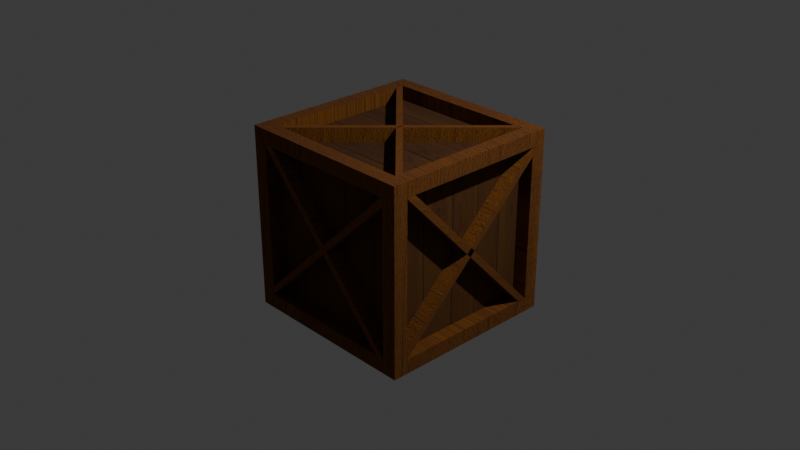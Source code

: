# Source: Crate.blend  (saved by Blender 4.4.32; exported with 4.5.12 LTS)
import bpy
from mathutils import Matrix  # noqa: F401  (used for matrix-valued properties, if any)

bpy.ops.wm.read_factory_settings(use_empty=True)
scene = bpy.context.scene
scene.name = 'Scene'

# ---- collections
col_collection = bpy.data.collections.new('Collection'); scene.collection.children.link(col_collection)

# ---- images (referenced by path relative to the original .blend; pixels are not part of the script)
import os
ASSET_DIR = os.environ.get("B2B_ASSET_DIR", "")  # directory of the original .blend (textures are referenced by path, not embedded)
HERE = os.path.dirname(os.path.abspath(__file__))  # packed textures are extracted next to this script under _unpacked/

def load_image(name, relpath, width, height, colorspace="sRGB"):
    """Load a texture the original file referenced (path relative to the .blend, or extracted next to this script)."""
    p = next((c for c in (os.path.join(HERE, relpath), os.path.join(ASSET_DIR, relpath)) if relpath and os.path.exists(c)), "")
    if p:
        img = bpy.data.images.load(p, check_existing=True)
        img.name = name
    else:  # same state as the original file: an image datablock whose file is absent (Cycles renders it pink)
        img = bpy.data.images.new(name, width, height)
        img.source = "FILE"
        img.filepath = "//" + (relpath or name)
    img.colorspace_settings.name = colorspace
    return img
img_woodtexture2_jpg = load_image('WoodTexture2.jpg', '_unpacked/WoodTexture2.f4f19cf8.jpg', 2400, 1600, 'sRGB')
img_wood_texture_jpg = load_image('Wood texture.jpg', '_unpacked/Wood_texture.151bcfd0.jpg', 2832, 2832, 'sRGB')

# ---- materials (node trees are filled in below, after node groups)
mat_material_001 = bpy.data.materials.new('Material.001')
mat_material = bpy.data.materials.new('Material')
mat_material.alpha_threshold = 0.0
mat_material.roughness = 0.5
mat_material.line_color = (0.0, 0.0, 0.0, 1.0)

# ---- material node trees
mat_material_001.use_nodes = True; mat_material_001.node_tree.nodes.clear()
_N = mat_material_001.node_tree.nodes; _L = mat_material_001.node_tree.links
n0 = _N.new('ShaderNodeBsdfPrincipled'); n0.name = 'Principled BSDF'; n0.location = (10, 300)
n0.inputs[19].default_value = 1.0
n0.inputs[20].default_value = 1.0
n0.inputs[22].default_value = (0.3583, 0.173, 0.003316, 1.0)
n1 = _N.new('ShaderNodeOutputMaterial'); n1.name = 'Material Output'; n1.location = (300, 300)
n2 = _N.new('ShaderNodeTexImage'); n2.name = 'Image Texture'; n2.location = (-280, 280)
n2.image = img_woodtexture2_jpg
_L.new(n0.outputs[0], n1.inputs[0])
_L.new(n2.outputs[0], n0.inputs[0])
n1.is_active_output = True
mat_material.use_nodes = True; mat_material.node_tree.nodes.clear()
_N = mat_material.node_tree.nodes; _L = mat_material.node_tree.links
n0 = _N.new('ShaderNodeOutputMaterial'); n0.name = 'Material Output'; n0.location = (300, 300)
n1 = _N.new('ShaderNodeBsdfPrincipled'); n1.name = 'Principled BSDF'; n1.location = (10, 300)
n1.inputs[3].default_value = 1.45
n1.inputs[19].default_value = 1.0
n1.inputs[20].default_value = 1.0
n1.inputs[22].default_value = (0.165, 0.09911, 0.002364, 1.0)
n2 = _N.new('ShaderNodeTexImage'); n2.name = 'Image Texture'; n2.location = (-280, 280)
n2.image = img_wood_texture_jpg
_L.new(n1.outputs[0], n0.inputs[0])
_L.new(n2.outputs[0], n1.inputs[0])
n0.is_active_output = True

# ---- world
world_world = bpy.data.worlds.new('World'); scene.world = world_world
world_world.use_nodes = True; world_world.node_tree.nodes.clear()
_N = world_world.node_tree.nodes; _L = world_world.node_tree.links
n0 = _N.new('ShaderNodeOutputWorld'); n0.name = 'World Output'; n0.location = (300, 300)
n1 = _N.new('ShaderNodeBackground'); n1.name = 'Background'; n1.location = (10, 300)
n1.inputs[0].default_value = (0.05088, 0.05088, 0.05088, 1.0)
_L.new(n1.outputs[0], n0.inputs[0])
n0.is_active_output = True
world_world.color = (0.05088, 0.05088, 0.05088)
world_world.sun_shadow_jitter_overblur = 0.0

# ---- cameras
cam_camera = bpy.data.cameras.new('Camera')
cam_camera.clip_end = 100.0
cam_camera.ortho_scale = 7.314

# ---- lights
light_light = bpy.data.lights.new('Light', 'POINT')
light_light.energy = 1000.0
light_light.shadow_soft_size = 0.1

# ---- meshes
me_cube = bpy.data.meshes.new('Cube')
me_cube.from_pydata([(1.0, 1.0, 1.0), (1.0, 1.0, -1.0), (1.0, -1.0, 1.0), (1.0, -1.0, -1.0), (-1.0, 1.0, 1.0), (-1.0, 1.0, -1.0), (-1.0, -1.0, 1.0), (-1.0, -1.0, -1.0), (0.8399, 0.8399, 1.0), (-0.8399, 0.8399, 1.0), (-0.8399, -0.8399, 1.0), (0.8399, -0.8399, 1.0), (0.8399, -1.0, -0.8399), (0.8399, -1.0, 0.8399), (-0.8399, -1.0, 0.8399), (-0.8399, -1.0, -0.8399), (-1.0, -0.8399, -0.8399), (-1.0, -0.8399, 0.8399), (-1.0, 0.8399, 0.8399), (-1.0, 0.8399, -0.8399), (-0.8399, 0.8399, -1.0), (0.8399, 0.8399, -1.0), (0.8399, -0.8399, -1.0), (-0.8399, -0.8399, -1.0), (1.0, 0.8399, -0.8399), (1.0, 0.8399, 0.8399), (1.0, -0.8399, 0.8399), (1.0, -0.8399, -0.8399), (-0.8399, 1.0, -0.8399), (-0.8399, 1.0, 0.8399), (0.8399, 1.0, 0.8399), (0.8399, 1.0, -0.8399), (0.8399, 0.8399, 1.0), (-0.8399, 0.8399, 1.0), (-0.8399, -0.8399, 1.0), (0.8399, -0.8399, 1.0), (0.8399, -1.0, -0.8399), (0.8399, -1.0, 0.8399), (-0.8399, -1.0, 0.8399), (-0.8399, -1.0, -0.8399), (-1.0, -0.8399, -0.8399), (-1.0, -0.8399, 0.8399), (-1.0, 0.8399, 0.8399), (-1.0, 0.8399, -0.8399), (-0.8399, 0.8399, -1.0), (0.8399, 0.8399, -1.0), (0.8399, -0.8399, -1.0), (-0.8399, -0.8399, -1.0), (1.0, 0.8399, -0.8399), (1.0, 0.8399, 0.8399), (1.0, -0.8399, 0.8399), (1.0, -0.8399, -0.8399), (-0.8399, 1.0, -0.8399), (-0.8399, 1.0, 0.8399), (0.8399, 1.0, 0.8399), (0.8399, 1.0, -0.8399), (0.8399, 0.8399, 0.8436), (-0.8399, 0.8399, 0.8436), (-0.8399, -0.8399, 0.8436), (0.8399, -0.8399, 0.8436), (0.8399, -0.8436, -0.8399), (0.8399, -0.8436, 0.8399), (-0.8399, -0.8436, 0.8399), (-0.8399, -0.8436, -0.8399), (-0.8436, -0.8399, -0.8399), (-0.8436, -0.8399, 0.8399), (-0.8436, 0.8399, 0.8399), (-0.8436, 0.8399, -0.8399), (-0.8399, 0.8399, -0.8436), (0.8399, 0.8399, -0.8436), (0.8399, -0.8399, -0.8436), (-0.8399, -0.8399, -0.8436), (0.8436, 0.8399, -0.8399), (0.8436, 0.8399, 0.8399), (0.8436, -0.8399, 0.8399), (0.8436, -0.8399, -0.8399), (-0.8399, 0.8436, -0.8399), (-0.8399, 0.8436, 0.8399), (0.8399, 0.8436, 0.8399), (0.8399, 0.8436, -0.8399)], [], [(20, 21, 45, 44), (15, 12, 36, 39), (16, 17, 41, 40), (11, 8, 32, 35), (12, 13, 37, 36), (8, 9, 33, 32), (0, 4, 9, 8), (4, 6, 10, 9), (6, 2, 11, 10), (2, 0, 8, 11), (3, 2, 13, 12), (2, 6, 14, 13), (6, 7, 15, 14), (7, 3, 12, 15), (7, 6, 17, 16), (6, 4, 18, 17), (4, 5, 19, 18), (5, 7, 16, 19), (5, 1, 21, 20), (1, 3, 22, 21), (3, 7, 23, 22), (7, 5, 20, 23), (1, 0, 25, 24), (0, 2, 26, 25), (2, 3, 27, 26), (3, 1, 24, 27), (5, 4, 29, 28), (4, 0, 30, 29), (0, 1, 31, 30), (1, 5, 28, 31), (50, 51, 75, 74), (36, 37, 61, 60), (42, 43, 67, 66), (49, 50, 74, 73), (34, 35, 59, 58), (41, 42, 66, 65), (9, 10, 34, 33), (19, 16, 40, 43), (24, 25, 49, 48), (13, 14, 38, 37), (23, 20, 44, 47), (28, 29, 53, 52), (10, 11, 35, 34), (17, 18, 42, 41), (27, 24, 48, 51), (14, 15, 39, 38), (21, 22, 46, 45), (31, 28, 52, 55), (18, 19, 43, 42), (25, 26, 50, 49), (22, 23, 47, 46), (29, 30, 54, 53), (26, 27, 51, 50), (30, 31, 55, 54), (56, 57, 58, 59), (60, 61, 62, 63), (64, 65, 66, 67), (68, 69, 70, 71), (72, 73, 74, 75), (76, 77, 78, 79), (44, 45, 69, 68), (39, 36, 60, 63), (52, 53, 77, 76), (47, 44, 68, 71), (37, 38, 62, 61), (55, 52, 76, 79), (45, 46, 70, 69), (38, 39, 63, 62), (53, 54, 78, 77), (32, 33, 57, 56), (46, 47, 71, 70), (40, 41, 65, 64), (54, 55, 79, 78), (35, 32, 56, 59), (48, 49, 73, 72), (43, 40, 64, 67), (33, 34, 58, 57), (51, 48, 72, 75)])
me_cube.polygons.foreach_set('material_index', [0, 0, 0, 0, 0, 0, 0, 0, 0, 0, 0, 0, 0, 0, 0, 0, 0, 0, 0, 0, 0, 0, 0, 0, 0, 0, 0, 0, 0, 0, 0, 0, 0, 0, 0, 0, 0, 0, 0, 0, 0, 0, 0, 0, 0, 0, 0, 0, 0, 0, 0, 0, 0, 0, 2, 2, 2, 2, 2, 2, 0, 0, 0, 0, 0, 0, 0, 0, 0, 0, 0, 0, 0, 0, 0, 0, 0, 0])
_uv = me_cube.uv_layers.new(name='UVMap')
_uv.uv.foreach_set('vector', [0.145, 0.52, 0.355, 0.52, 0.355, 0.52, 0.145, 0.52, 0.395, 0.98, 0.395, 0.77, 0.395, 0.77, 0.395, 0.98, 0.395, 0.02001, 0.605, 0.02001, 0.605, 0.02001, 0.395, 0.02001, 0.645, 0.73, 0.645, 0.52, 0.645, 0.52, 0.645, 0.73, 0.395, 0.77, 0.605, 0.77, 0.605, 0.77, 0.395, 0.77, 0.645, 0.52, 0.855, 0.52, 0.855, 0.52, 0.645, 0.52, 0.625, 0.5, 0.875, 0.5, 0.855, 0.52, 0.645, 0.52, 0.875, 0.5, 0.875, 0.75, 0.855, 0.73, 0.855, 0.52, 0.875, 0.75, 0.625, 0.75, 0.645, 0.73, 0.855, 0.73, 0.625, 0.75, 0.625, 0.5, 0.645, 0.52, 0.645, 0.73, 0.375, 0.75, 0.625, 0.75, 0.605, 0.77, 0.395, 0.77, 0.625, 0.75, 0.625, 1.0, 0.605, 0.98, 0.605, 0.77, 0.625, 1.0, 0.375, 1.0, 0.395, 0.98, 0.605, 0.98, 0.375, 1.0, 0.375, 0.75, 0.395, 0.77, 0.395, 0.98, 0.375, 0.0, 0.625, 0.0, 0.605, 0.02001, 0.395, 0.02001, 0.625, 0.0, 0.625, 0.25, 0.605, 0.23, 0.605, 0.02001, 0.625, 0.25, 0.375, 0.25, 0.395, 0.23, 0.605, 0.23, 0.375, 0.25, 0.375, 0.0, 0.395, 0.02001, 0.395, 0.23, 0.125, 0.5, 0.375, 0.5, 0.355, 0.52, 0.145, 0.52, 0.375, 0.5, 0.375, 0.75, 0.355, 0.73, 0.355, 0.52, 0.375, 0.75, 0.125, 0.75, 0.145, 0.73, 0.355, 0.73, 0.125, 0.75, 0.125, 0.5, 0.145, 0.52, 0.145, 0.73, 0.375, 0.5, 0.625, 0.5, 0.605, 0.52, 0.395, 0.52, 0.625, 0.5, 0.625, 0.75, 0.605, 0.73, 0.605, 0.52, 0.625, 0.75, 0.375, 0.75, 0.395, 0.73, 0.605, 0.73, 0.375, 0.75, 0.375, 0.5, 0.395, 0.52, 0.395, 0.73, 0.375, 0.25, 0.625, 0.25, 0.605, 0.27, 0.395, 0.27, 0.625, 0.25, 0.625, 0.5, 0.605, 0.48, 0.605, 0.27, 0.625, 0.5, 0.375, 0.5, 0.395, 0.48, 0.605, 0.48, 0.375, 0.5, 0.375, 0.25, 0.395, 0.27, 0.395, 0.48, 0.605, 0.73, 0.395, 0.73, 0.395, 0.73, 0.605, 0.73, 0.395, 0.77, 0.605, 0.77, 0.605, 0.77, 0.395, 0.77, 0.605, 0.23, 0.395, 0.23, 0.395, 0.23, 0.605, 0.23, 0.605, 0.52, 0.605, 0.73, 0.605, 0.73, 0.605, 0.52, 0.855, 0.73, 0.645, 0.73, 0.645, 0.73, 0.855, 0.73, 0.605, 0.02001, 0.605, 0.23, 0.605, 0.23, 0.605, 0.02001, 0.855, 0.52, 0.855, 0.73, 0.855, 0.73, 0.855, 0.52, 0.395, 0.23, 0.395, 0.02001, 0.395, 0.02001, 0.395, 0.23, 0.395, 0.52, 0.605, 0.52, 0.605, 0.52, 0.395, 0.52, 0.605, 0.77, 0.605, 0.98, 0.605, 0.98, 0.605, 0.77, 0.145, 0.73, 0.145, 0.52, 0.145, 0.52, 0.145, 0.73, 0.395, 0.27, 0.605, 0.27, 0.605, 0.27, 0.395, 0.27, 0.855, 0.73, 0.645, 0.73, 0.645, 0.73, 0.855, 0.73, 0.605, 0.02001, 0.605, 0.23, 0.605, 0.23, 0.605, 0.02001, 0.395, 0.73, 0.395, 0.52, 0.395, 0.52, 0.395, 0.73, 0.605, 0.98, 0.395, 0.98, 0.395, 0.98, 0.605, 0.98, 0.355, 0.52, 0.355, 0.73, 0.355, 0.73, 0.355, 0.52, 0.395, 0.48, 0.395, 0.27, 0.395, 0.27, 0.395, 0.48, 0.605, 0.23, 0.395, 0.23, 0.395, 0.23, 0.605, 0.23, 0.605, 0.52, 0.605, 0.73, 0.605, 0.73, 0.605, 0.52, 0.355, 0.73, 0.145, 0.73, 0.145, 0.73, 0.355, 0.73, 0.605, 0.27, 0.605, 0.48, 0.605, 0.48, 0.605, 0.27, 0.605, 0.73, 0.395, 0.73, 0.395, 0.73, 0.605, 0.73, 0.605, 0.48, 0.395, 0.48, 0.395, 0.48, 0.605, 0.48, 0.645, 0.52, 0.855, 0.52, 0.855, 0.73, 0.645, 0.73, 0.395, 0.77, 0.605, 0.77, 0.605, 0.98, 0.395, 0.98, 0.395, 0.02001, 0.605, 0.02001, 0.605, 0.23, 0.395, 0.23, 0.145, 0.52, 0.355, 0.52, 0.355, 0.73, 0.145, 0.73, 0.395, 0.52, 0.605, 0.52, 0.605, 0.73, 0.395, 0.73, 0.395, 0.27, 0.605, 0.27, 0.605, 0.48, 0.395, 0.48, 0.145, 0.52, 0.355, 0.52, 0.355, 0.52, 0.145, 0.52, 0.395, 0.98, 0.395, 0.77, 0.395, 0.77, 0.395, 0.98, 0.395, 0.27, 0.605, 0.27, 0.605, 0.27, 0.395, 0.27, 0.145, 0.73, 0.145, 0.52, 0.145, 0.52, 0.145, 0.73, 0.605, 0.77, 0.605, 0.98, 0.605, 0.98, 0.605, 0.77, 0.395, 0.48, 0.395, 0.27, 0.395, 0.27, 0.395, 0.48, 0.355, 0.52, 0.355, 0.73, 0.355, 0.73, 0.355, 0.52, 0.605, 0.98, 0.395, 0.98, 0.395, 0.98, 0.605, 0.98, 0.605, 0.27, 0.605, 0.48, 0.605, 0.48, 0.605, 0.27, 0.645, 0.52, 0.855, 0.52, 0.855, 0.52, 0.645, 0.52, 0.355, 0.73, 0.145, 0.73, 0.145, 0.73, 0.355, 0.73, 0.395, 0.02001, 0.605, 0.02001, 0.605, 0.02001, 0.395, 0.02001, 0.605, 0.48, 0.395, 0.48, 0.395, 0.48, 0.605, 0.48, 0.645, 0.73, 0.645, 0.52, 0.645, 0.52, 0.645, 0.73, 0.395, 0.52, 0.605, 0.52, 0.605, 0.52, 0.395, 0.52, 0.395, 0.23, 0.395, 0.02001, 0.395, 0.02001, 0.395, 0.23, 0.855, 0.52, 0.855, 0.73, 0.855, 0.73, 0.855, 0.52, 0.395, 0.73, 0.395, 0.52, 0.395, 0.52, 0.395, 0.73])
me_cube.materials.append(mat_material_001)
me_cube.materials.append(None)
me_cube.materials.append(mat_material)
me_cube.use_mirror_vertex_groups = False
me_cube.update()
me_cube_001 = bpy.data.meshes.new('Cube.001')
me_cube_001.from_pydata([(-1.0, -0.9854, 0.1268), (-1.0, -0.9288, 0.4691), (-1.0, 0.9279, -0.4911), (-1.0, 0.9819, -0.1436), (1.0, -0.9854, 0.1268), (1.0, -0.9288, 0.4691), (1.0, 0.9279, -0.4911), (1.0, 0.9819, -0.1436)], [], [(0, 1, 3, 2), (2, 3, 7, 6), (6, 7, 5, 4), (4, 5, 1, 0), (2, 6, 4, 0), (7, 3, 1, 5)])
_uv = me_cube_001.uv_layers.new(name='UVMap')
_uv.uv.foreach_set('vector', [0.375, 0.0, 0.625, 0.0, 0.625, 0.25, 0.375, 0.25, 0.375, 0.25, 0.625, 0.25, 0.625, 0.5, 0.375, 0.5, 0.375, 0.5, 0.625, 0.5, 0.625, 0.75, 0.375, 0.75, 0.375, 0.75, 0.625, 0.75, 0.625, 1.0, 0.375, 1.0, 0.125, 0.5, 0.375, 0.5, 0.375, 0.75, 0.125, 0.75, 0.625, 0.5, 0.875, 0.5, 0.875, 0.75, 0.625, 0.75])
me_cube_001.materials.append(mat_material_001)
me_cube_001.update()
me_cube_002 = bpy.data.meshes.new('Cube.002')
me_cube_002.from_pydata([(-1.0, -0.9854, 0.1268), (-1.0, -0.9295, 0.4743), (-1.0, 0.9279, -0.4911), (-1.0, 0.9924, -0.07438), (1.0, -0.9854, 0.1268), (1.0, -0.9295, 0.4743), (1.0, 0.9279, -0.4911), (1.0, 0.9924, -0.07438)], [], [(0, 1, 3, 2), (2, 3, 7, 6), (6, 7, 5, 4), (4, 5, 1, 0), (2, 6, 4, 0), (7, 3, 1, 5)])
_uv = me_cube_002.uv_layers.new(name='UVMap')
_uv.uv.foreach_set('vector', [0.375, 0.0, 0.625, 0.0, 0.625, 0.25, 0.375, 0.25, 0.375, 0.25, 0.625, 0.25, 0.625, 0.5, 0.375, 0.5, 0.375, 0.5, 0.625, 0.5, 0.625, 0.75, 0.375, 0.75, 0.375, 0.75, 0.625, 0.75, 0.625, 1.0, 0.375, 1.0, 0.125, 0.5, 0.375, 0.5, 0.375, 0.75, 0.125, 0.75, 0.625, 0.5, 0.875, 0.5, 0.875, 0.75, 0.625, 0.75])
me_cube_002.materials.append(mat_material_001)
me_cube_002.update()
me_cube_003 = bpy.data.meshes.new('Cube.003')
me_cube_003.from_pydata([(-1.0, -0.9854, 0.1268), (-1.0, -0.9348, 0.5116), (-1.0, 0.9279, -0.4911), (-1.0, 0.9924, -0.07438), (1.0, -0.9854, 0.1268), (1.0, -0.9348, 0.5116), (1.0, 0.9279, -0.4911), (1.0, 0.9924, -0.07438)], [], [(0, 1, 3, 2), (2, 3, 7, 6), (6, 7, 5, 4), (4, 5, 1, 0), (2, 6, 4, 0), (7, 3, 1, 5)])
_uv = me_cube_003.uv_layers.new(name='UVMap')
_uv.uv.foreach_set('vector', [0.375, 0.0, 0.625, 0.0, 0.625, 0.25, 0.375, 0.25, 0.375, 0.25, 0.625, 0.25, 0.625, 0.5, 0.375, 0.5, 0.375, 0.5, 0.625, 0.5, 0.625, 0.75, 0.375, 0.75, 0.375, 0.75, 0.625, 0.75, 0.625, 1.0, 0.375, 1.0, 0.125, 0.5, 0.375, 0.5, 0.375, 0.75, 0.125, 0.75, 0.625, 0.5, 0.875, 0.5, 0.875, 0.75, 0.625, 0.75])
me_cube_003.materials.append(mat_material_001)
me_cube_003.update()
me_cube_004 = bpy.data.meshes.new('Cube.004')
me_cube_004.from_pydata([(-1.0, -0.9854, 0.1268), (-1.0, -0.9348, 0.5116), (-1.0, 0.9279, -0.4911), (-1.0, 0.9924, -0.07438), (1.0, -0.9854, 0.1268), (1.0, -0.9348, 0.5116), (1.0, 0.9279, -0.4911), (1.0, 0.9924, -0.07438)], [], [(0, 1, 3, 2), (2, 3, 7, 6), (6, 7, 5, 4), (4, 5, 1, 0), (2, 6, 4, 0), (7, 3, 1, 5)])
_uv = me_cube_004.uv_layers.new(name='UVMap')
_uv.uv.foreach_set('vector', [0.375, 0.0, 0.625, 0.0, 0.625, 0.25, 0.375, 0.25, 0.375, 0.25, 0.625, 0.25, 0.625, 0.5, 0.375, 0.5, 0.375, 0.5, 0.625, 0.5, 0.625, 0.75, 0.375, 0.75, 0.375, 0.75, 0.625, 0.75, 0.625, 1.0, 0.375, 1.0, 0.125, 0.5, 0.375, 0.5, 0.375, 0.75, 0.125, 0.75, 0.625, 0.5, 0.875, 0.5, 0.875, 0.75, 0.625, 0.75])
me_cube_004.materials.append(mat_material_001)
me_cube_004.update()
me_cube_005 = bpy.data.meshes.new('Cube.005')
me_cube_005.from_pydata([(-1.0, -0.9824, 0.1057), (-1.0, -0.9288, 0.4691), (-1.0, 0.9279, -0.4911), (-1.0, 0.9836, -0.1322), (1.0, -0.9824, 0.1057), (1.0, -0.9288, 0.4691), (1.0, 0.9279, -0.4911), (1.0, 0.9836, -0.1322)], [], [(0, 1, 3, 2), (2, 3, 7, 6), (6, 7, 5, 4), (4, 5, 1, 0), (2, 6, 4, 0), (7, 3, 1, 5)])
_uv = me_cube_005.uv_layers.new(name='UVMap')
_uv.uv.foreach_set('vector', [0.375, 0.0, 0.625, 0.0, 0.625, 0.25, 0.375, 0.25, 0.375, 0.25, 0.625, 0.25, 0.625, 0.5, 0.375, 0.5, 0.375, 0.5, 0.625, 0.5, 0.625, 0.75, 0.375, 0.75, 0.375, 0.75, 0.625, 0.75, 0.625, 1.0, 0.375, 1.0, 0.125, 0.5, 0.375, 0.5, 0.375, 0.75, 0.125, 0.75, 0.625, 0.5, 0.875, 0.5, 0.875, 0.75, 0.625, 0.75])
me_cube_005.materials.append(mat_material_001)
me_cube_005.update()
me_cube_006 = bpy.data.meshes.new('Cube.006')
me_cube_006.from_pydata([(-1.0, -0.9837, 0.1148), (-1.0, -0.9295, 0.4743), (-1.0, 0.9279, -0.4911), (-1.0, 0.9789, -0.1633), (1.0, -0.9837, 0.1148), (1.0, -0.9295, 0.4743), (1.0, 0.9279, -0.4911), (1.0, 0.9789, -0.1633)], [], [(0, 1, 3, 2), (2, 3, 7, 6), (6, 7, 5, 4), (4, 5, 1, 0), (2, 6, 4, 0), (7, 3, 1, 5)])
_uv = me_cube_006.uv_layers.new(name='UVMap')
_uv.uv.foreach_set('vector', [0.375, 0.0, 0.625, 0.0, 0.625, 0.25, 0.375, 0.25, 0.375, 0.25, 0.625, 0.25, 0.625, 0.5, 0.375, 0.5, 0.375, 0.5, 0.625, 0.5, 0.625, 0.75, 0.375, 0.75, 0.375, 0.75, 0.625, 0.75, 0.625, 1.0, 0.375, 1.0, 0.125, 0.5, 0.375, 0.5, 0.375, 0.75, 0.125, 0.75, 0.625, 0.5, 0.875, 0.5, 0.875, 0.75, 0.625, 0.75])
me_cube_006.materials.append(mat_material_001)
me_cube_006.update()

# ---- objects
ob_cube = bpy.data.objects.new('Cube', me_cube)
ob_light = bpy.data.objects.new('Light', light_light)
ob_camera = bpy.data.objects.new('Camera', cam_camera)
ob_cube_001 = bpy.data.objects.new('Cube.001', me_cube_001)
ob_cube_002 = bpy.data.objects.new('Cube.002', me_cube_002)
ob_cube_003 = bpy.data.objects.new('Cube.003', me_cube_003)
ob_cube_004 = bpy.data.objects.new('Cube.004', me_cube_004)
ob_cube_005 = bpy.data.objects.new('Cube.005', me_cube_005)
ob_cube_006 = bpy.data.objects.new('Cube.006', me_cube_006)

# ---- transforms, parenting, visibility, modifiers, constraints
ob_cube.location = (0.0, 0.0, 0.0)
ob_cube.lock_rotations_4d = False
ob_cube.empty_display_type = 'ARROWS'
ob_cube.lineart.crease_threshold = 0.0
ob_light.location = (4.076, 1.005, 5.904)
ob_light.rotation_euler = (0.6503, 0.05522, 1.866)
ob_light.lock_rotations_4d = False
ob_light.empty_display_type = 'ARROWS'
ob_light.color = (0.0, 0.0, 0.0, 0.0)
ob_light.lineart.crease_threshold = 0.0
ob_camera.location = (7.359, -6.926, 4.958)
ob_camera.rotation_euler = (1.109, 0.0, 0.8149)
ob_camera.lock_rotations_4d = False
ob_camera.empty_display_type = 'ARROWS'
ob_camera.color = (0.0, 0.0, 0.0, 0.0)
ob_camera.display_type = 'WIRE'
ob_camera.lineart.crease_threshold = 0.0
ob_cube_001.parent = ob_cube_003
ob_cube_001.matrix_parent_inverse = Matrix(((1.0, 0.0, 0.0, -0.0), (0.0, -0.5977, 0.5772, 0.0), (0.0, -3.935, -4.075, 0.0), (-0.0, 0.0, -0.0, 1.0)))
ob_cube_001.location = (0.0, 0.0, 0.0)
ob_cube_001.rotation_euler = (0.8028, -0.0, 0.0)
ob_cube_001.scale = (1.0, 1.203, 0.1765)
ob_cube_002.parent = ob_cube_004
ob_cube_002.matrix_parent_inverse = Matrix(((1.192e-08, -1.0, -1.045e-15, -0.0), (-0.5977, -7.128e-09, 0.5772, 0.0), (-3.935, -4.693e-08, -4.075, 0.0), (0.0, 0.0, -0.0, 1.0)))
ob_cube_002.location = (0.0, 0.0, 0.0)
ob_cube_002.rotation_euler = (0.8028, -0.0, 4.712)
ob_cube_002.scale = (1.0, 1.203, 0.1765)
ob_cube_003.location = (0.0, 0.0, 0.0)
ob_cube_003.rotation_euler = (2.374, 0.0, 0.0)
ob_cube_003.scale = (1.0, 1.203, 0.1765)
ob_cube_004.location = (0.0, 0.0, 0.0)
ob_cube_004.rotation_euler = (2.374, 0.0, 4.712)
ob_cube_004.scale = (1.0, 1.203, 0.1765)
ob_cube_005.location = (0.0, 0.0, 0.0)
ob_cube_005.rotation_euler = (2.374, 7.854, -0.0)
ob_cube_005.scale = (1.0, 1.203, 0.1765)
ob_cube_006.parent = ob_cube_005
ob_cube_006.matrix_parent_inverse = Matrix(((1.391e-07, -0.0, -1.0, -0.0), (0.5772, -0.5977, 8.027e-08, -0.0), (-4.075, -3.935, -5.667e-07, 0.0), (-0.0, 0.0, 0.0, 1.0)))
ob_cube_006.location = (0.0, 0.0, 0.0)
ob_cube_006.rotation_euler = (0.8028, 7.854, 0.0)
ob_cube_006.scale = (1.0, 1.203, 0.1765)

# ---- collection membership
col_collection.objects.link(ob_cube)
col_collection.objects.link(ob_light)
col_collection.objects.link(ob_camera)
col_collection.objects.link(ob_cube_001)
col_collection.objects.link(ob_cube_002)
col_collection.objects.link(ob_cube_003)
col_collection.objects.link(ob_cube_004)
col_collection.objects.link(ob_cube_005)
col_collection.objects.link(ob_cube_006)

# ---- scene / render settings (as saved in the file)
scene.camera = ob_camera
scene.frame_start = 1; scene.frame_end = 250; scene.frame_set(1)
scene.render.engine = 'BLENDER_EEVEE_NEXT'
bpy.context.view_layer.update()
